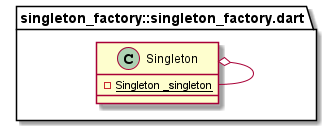

The diagram above was rendered by PlantUML. Its source (embedded in the PNG):
@startuml
set namespaceSeparator ::

class "singleton_factory::singleton_factory.dart::Singleton" {
  {static} -Singleton _singleton
}

"singleton_factory::singleton_factory.dart::Singleton" o-- "singleton_factory::singleton_factory.dart::Singleton"


@enduml